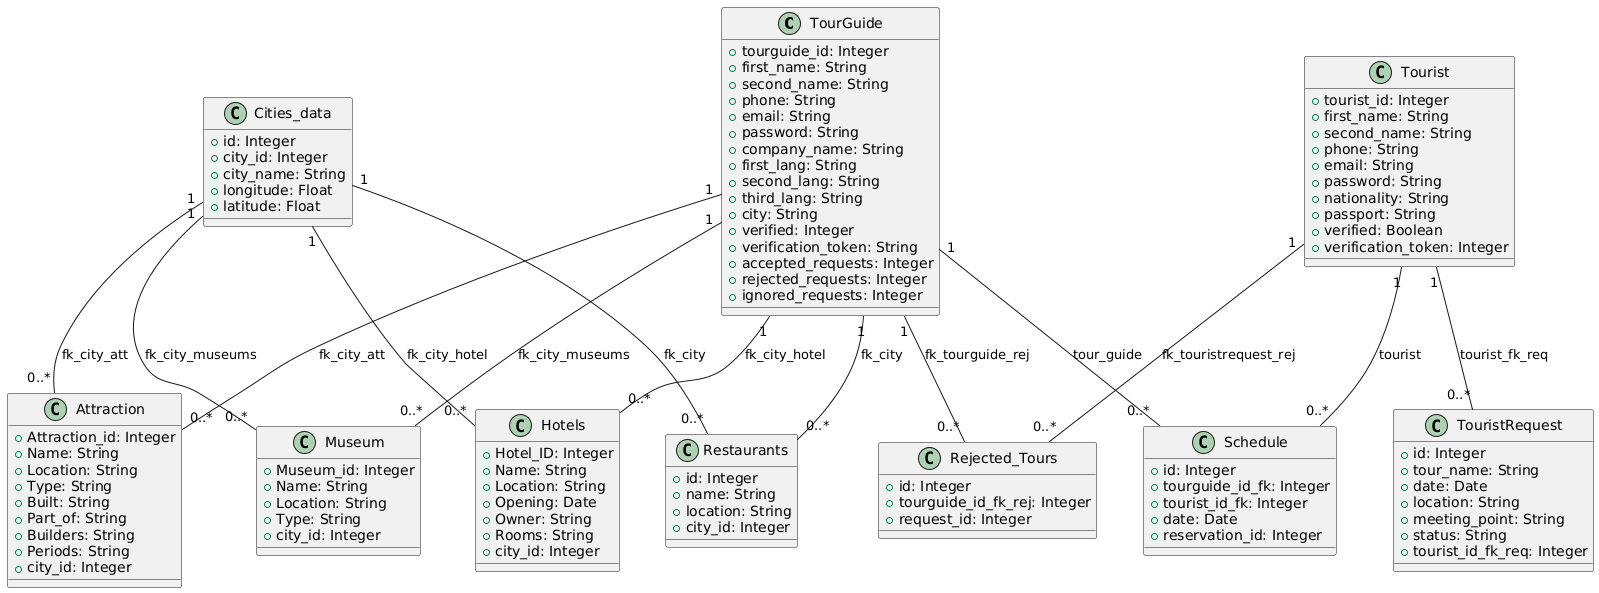

The diagram above was rendered by PlantUML. Its source (embedded in the PNG):
@startuml
class TourGuide {
    +tourguide_id: Integer
    +first_name: String
    +second_name: String
    +phone: String
    +email: String
    +password: String
    +company_name: String
    +first_lang: String
    +second_lang: String
    +third_lang: String
    +city: String
    +verified: Integer
    +verification_token: String
    +accepted_requests: Integer
    +rejected_requests: Integer
    +ignored_requests: Integer
}

class Restaurants {
    +id: Integer
    +name: String
    +location: String
    +city_id: Integer
}

class Hotels {
    +Hotel_ID: Integer
    +Name: String
    +Location: String
    +Opening: Date
    +Owner: String
    +Rooms: String
    +city_id: Integer
}

class Museum {
    +Museum_id: Integer
    +Name: String
    +Location: String
    +Type: String
    +city_id: Integer
}

class Attraction {
    +Attraction_id: Integer
    +Name: String
    +Location: String
    +Type: String
    +Built: String
    +Part_of: String
    +Builders: String
    +Periods: String
    +city_id: Integer
}

class Cities_data {
    +id: Integer
    +city_id: Integer
    +city_name: String
    +longitude: Float
    +latitude: Float
}

class Tourist {
    +tourist_id: Integer
    +first_name: String
    +second_name: String
    +phone: String
    +email: String
    +password: String
    +nationality: String
    +passport: String
    +verified: Boolean
    +verification_token: Integer
}

class TouristRequest {
    +id: Integer
    +tour_name: String
    +date: Date
    +location: String
    +meeting_point: String
    +status: String
    +tourist_id_fk_req: Integer
}

class Schedule {
    +id: Integer
    +tourguide_id_fk: Integer
    +tourist_id_fk: Integer
    +date: Date
    +reservation_id: Integer
}


class Rejected_Tours {
    +id: Integer
    +tourguide_id_fk_rej: Integer
    +request_id: Integer
}

TourGuide "1" -- "0..*" Restaurants : fk_city
TourGuide "1" -- "0..*" Hotels : fk_city_hotel
TourGuide "1" -- "0..*" Museum : fk_city_museums
TourGuide "1" -- "0..*" Attraction : fk_city_att
TourGuide "1" -- "0..*" Schedule : tour_guide
TourGuide "1" -- "0..*" Rejected_Tours : fk_tourguide_rej

Tourist "1" -- "0..*" TouristRequest : tourist_fk_req
Tourist "1" -- "0..*" Schedule : tourist
Tourist "1" -- "0..*" Rejected_Tours : fk_touristrequest_rej

Cities_data "1" -- "0..*" Restaurants : fk_city
Cities_data "1" -- "0..*" Hotels : fk_city_hotel
Cities_data "1" -- "0..*" Museum : fk_city_museums
Cities_data "1" -- "0..*" Attraction : fk_city_att
@enduml